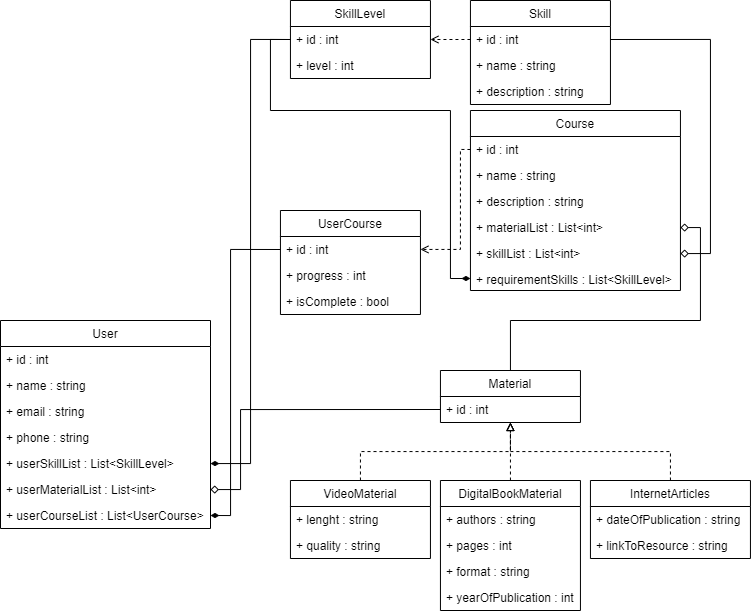

The diagram above was exported from draw.io. Its source (the exported page's mxGraphModel, read from the mxfile embedded in the PNG):
<mxGraphModel dx="973" dy="568" grid="1" gridSize="10" guides="1" tooltips="1" connect="1" arrows="1" fold="1" page="1" pageScale="1" pageWidth="827" pageHeight="1169" math="0" shadow="0">
  <root>
    <mxCell id="WIyWlLk6GJQsqaUBKTNV-0" />
    <mxCell id="WIyWlLk6GJQsqaUBKTNV-1" parent="WIyWlLk6GJQsqaUBKTNV-0" />
    <mxCell id="Kn9wc8FtWAZ-RnrEhbc3-0" style="edgeStyle=orthogonalEdgeStyle;rounded=0;orthogonalLoop=1;jettySize=auto;html=1;exitX=0.5;exitY=0;exitDx=0;exitDy=0;startArrow=none;startFill=0;endArrow=diamond;endFill=0;" edge="1" parent="WIyWlLk6GJQsqaUBKTNV-1" source="ZnSaiS3VXA3Yq_ZzPHlv-0" target="ZnSaiS3VXA3Yq_ZzPHlv-37">
      <mxGeometry relative="1" as="geometry">
        <Array as="points">
          <mxPoint x="519.94" y="380" />
          <mxPoint x="709.94" y="380" />
          <mxPoint x="709.94" y="287" />
        </Array>
      </mxGeometry>
    </mxCell>
    <mxCell id="ZnSaiS3VXA3Yq_ZzPHlv-0" value="Material" style="swimlane;fontStyle=0;childLayout=stackLayout;horizontal=1;startSize=26;fillColor=none;horizontalStack=0;resizeParent=1;resizeParentMax=0;resizeLast=0;collapsible=1;marginBottom=0;" parent="WIyWlLk6GJQsqaUBKTNV-1" vertex="1">
      <mxGeometry x="449.94" y="430" width="140" height="52" as="geometry" />
    </mxCell>
    <mxCell id="ZnSaiS3VXA3Yq_ZzPHlv-1" value="+ id : int" style="text;strokeColor=none;fillColor=none;align=left;verticalAlign=top;spacingLeft=4;spacingRight=4;overflow=hidden;rotatable=0;points=[[0,0.5],[1,0.5]];portConstraint=eastwest;" parent="ZnSaiS3VXA3Yq_ZzPHlv-0" vertex="1">
      <mxGeometry y="26" width="140" height="26" as="geometry" />
    </mxCell>
    <mxCell id="ZnSaiS3VXA3Yq_ZzPHlv-17" style="edgeStyle=orthogonalEdgeStyle;rounded=0;orthogonalLoop=1;jettySize=auto;html=1;exitX=0.5;exitY=0;exitDx=0;exitDy=0;dashed=1;endArrow=block;endFill=0;" parent="WIyWlLk6GJQsqaUBKTNV-1" source="ZnSaiS3VXA3Yq_ZzPHlv-4" target="ZnSaiS3VXA3Yq_ZzPHlv-0" edge="1">
      <mxGeometry relative="1" as="geometry" />
    </mxCell>
    <mxCell id="ZnSaiS3VXA3Yq_ZzPHlv-4" value="VideoMaterial" style="swimlane;fontStyle=0;childLayout=stackLayout;horizontal=1;startSize=26;fillColor=none;horizontalStack=0;resizeParent=1;resizeParentMax=0;resizeLast=0;collapsible=1;marginBottom=0;" parent="WIyWlLk6GJQsqaUBKTNV-1" vertex="1">
      <mxGeometry x="299.94" y="540" width="140" height="78" as="geometry" />
    </mxCell>
    <mxCell id="ZnSaiS3VXA3Yq_ZzPHlv-5" value="+ lenght : string" style="text;strokeColor=none;fillColor=none;align=left;verticalAlign=top;spacingLeft=4;spacingRight=4;overflow=hidden;rotatable=0;points=[[0,0.5],[1,0.5]];portConstraint=eastwest;" parent="ZnSaiS3VXA3Yq_ZzPHlv-4" vertex="1">
      <mxGeometry y="26" width="140" height="26" as="geometry" />
    </mxCell>
    <mxCell id="ZnSaiS3VXA3Yq_ZzPHlv-6" value="+ quality : string&#10;" style="text;strokeColor=none;fillColor=none;align=left;verticalAlign=top;spacingLeft=4;spacingRight=4;overflow=hidden;rotatable=0;points=[[0,0.5],[1,0.5]];portConstraint=eastwest;" parent="ZnSaiS3VXA3Yq_ZzPHlv-4" vertex="1">
      <mxGeometry y="52" width="140" height="26" as="geometry" />
    </mxCell>
    <mxCell id="ZnSaiS3VXA3Yq_ZzPHlv-16" style="edgeStyle=orthogonalEdgeStyle;rounded=0;orthogonalLoop=1;jettySize=auto;html=1;exitX=0.5;exitY=0;exitDx=0;exitDy=0;endArrow=block;endFill=0;dashed=1;" parent="WIyWlLk6GJQsqaUBKTNV-1" source="ZnSaiS3VXA3Yq_ZzPHlv-8" target="ZnSaiS3VXA3Yq_ZzPHlv-0" edge="1">
      <mxGeometry relative="1" as="geometry" />
    </mxCell>
    <mxCell id="ZnSaiS3VXA3Yq_ZzPHlv-8" value="DigitalBookMaterial" style="swimlane;fontStyle=0;childLayout=stackLayout;horizontal=1;startSize=26;fillColor=none;horizontalStack=0;resizeParent=1;resizeParentMax=0;resizeLast=0;collapsible=1;marginBottom=0;" parent="WIyWlLk6GJQsqaUBKTNV-1" vertex="1">
      <mxGeometry x="449.94" y="540" width="140" height="130" as="geometry" />
    </mxCell>
    <mxCell id="ZnSaiS3VXA3Yq_ZzPHlv-9" value="+ authors : string" style="text;strokeColor=none;fillColor=none;align=left;verticalAlign=top;spacingLeft=4;spacingRight=4;overflow=hidden;rotatable=0;points=[[0,0.5],[1,0.5]];portConstraint=eastwest;" parent="ZnSaiS3VXA3Yq_ZzPHlv-8" vertex="1">
      <mxGeometry y="26" width="140" height="26" as="geometry" />
    </mxCell>
    <mxCell id="ZnSaiS3VXA3Yq_ZzPHlv-10" value="+ pages : int&#10;" style="text;strokeColor=none;fillColor=none;align=left;verticalAlign=top;spacingLeft=4;spacingRight=4;overflow=hidden;rotatable=0;points=[[0,0.5],[1,0.5]];portConstraint=eastwest;" parent="ZnSaiS3VXA3Yq_ZzPHlv-8" vertex="1">
      <mxGeometry y="52" width="140" height="26" as="geometry" />
    </mxCell>
    <mxCell id="ZnSaiS3VXA3Yq_ZzPHlv-11" value="+ format : string" style="text;strokeColor=none;fillColor=none;align=left;verticalAlign=top;spacingLeft=4;spacingRight=4;overflow=hidden;rotatable=0;points=[[0,0.5],[1,0.5]];portConstraint=eastwest;" parent="ZnSaiS3VXA3Yq_ZzPHlv-8" vertex="1">
      <mxGeometry y="78" width="140" height="26" as="geometry" />
    </mxCell>
    <mxCell id="ZnSaiS3VXA3Yq_ZzPHlv-20" value="+ yearOfPublication : int&#10;" style="text;strokeColor=none;fillColor=none;align=left;verticalAlign=top;spacingLeft=4;spacingRight=4;overflow=hidden;rotatable=0;points=[[0,0.5],[1,0.5]];portConstraint=eastwest;" parent="ZnSaiS3VXA3Yq_ZzPHlv-8" vertex="1">
      <mxGeometry y="104" width="140" height="26" as="geometry" />
    </mxCell>
    <mxCell id="ZnSaiS3VXA3Yq_ZzPHlv-19" style="edgeStyle=orthogonalEdgeStyle;rounded=0;orthogonalLoop=1;jettySize=auto;html=1;exitX=0.5;exitY=0;exitDx=0;exitDy=0;dashed=1;endArrow=block;endFill=0;" parent="WIyWlLk6GJQsqaUBKTNV-1" source="ZnSaiS3VXA3Yq_ZzPHlv-12" target="ZnSaiS3VXA3Yq_ZzPHlv-0" edge="1">
      <mxGeometry relative="1" as="geometry">
        <mxPoint x="669.94" y="540" as="sourcePoint" />
      </mxGeometry>
    </mxCell>
    <mxCell id="ZnSaiS3VXA3Yq_ZzPHlv-12" value="InternetArticles" style="swimlane;fontStyle=0;childLayout=stackLayout;horizontal=1;startSize=26;fillColor=none;horizontalStack=0;resizeParent=1;resizeParentMax=0;resizeLast=0;collapsible=1;marginBottom=0;" parent="WIyWlLk6GJQsqaUBKTNV-1" vertex="1">
      <mxGeometry x="599.94" y="540" width="160" height="78" as="geometry" />
    </mxCell>
    <mxCell id="ZnSaiS3VXA3Yq_ZzPHlv-13" value="+ dateOfPublication : string&#10;" style="text;strokeColor=none;fillColor=none;align=left;verticalAlign=top;spacingLeft=4;spacingRight=4;overflow=hidden;rotatable=0;points=[[0,0.5],[1,0.5]];portConstraint=eastwest;" parent="ZnSaiS3VXA3Yq_ZzPHlv-12" vertex="1">
      <mxGeometry y="26" width="160" height="26" as="geometry" />
    </mxCell>
    <mxCell id="ZnSaiS3VXA3Yq_ZzPHlv-14" value="+ linkToResource : string" style="text;strokeColor=none;fillColor=none;align=left;verticalAlign=top;spacingLeft=4;spacingRight=4;overflow=hidden;rotatable=0;points=[[0,0.5],[1,0.5]];portConstraint=eastwest;" parent="ZnSaiS3VXA3Yq_ZzPHlv-12" vertex="1">
      <mxGeometry y="52" width="160" height="26" as="geometry" />
    </mxCell>
    <mxCell id="ZnSaiS3VXA3Yq_ZzPHlv-21" value="User" style="swimlane;fontStyle=0;childLayout=stackLayout;horizontal=1;startSize=26;fillColor=none;horizontalStack=0;resizeParent=1;resizeParentMax=0;resizeLast=0;collapsible=1;marginBottom=0;" parent="WIyWlLk6GJQsqaUBKTNV-1" vertex="1">
      <mxGeometry x="10" y="380" width="210" height="208" as="geometry" />
    </mxCell>
    <mxCell id="ZnSaiS3VXA3Yq_ZzPHlv-22" value="+ id : int" style="text;strokeColor=none;fillColor=none;align=left;verticalAlign=top;spacingLeft=4;spacingRight=4;overflow=hidden;rotatable=0;points=[[0,0.5],[1,0.5]];portConstraint=eastwest;" parent="ZnSaiS3VXA3Yq_ZzPHlv-21" vertex="1">
      <mxGeometry y="26" width="210" height="26" as="geometry" />
    </mxCell>
    <mxCell id="ZnSaiS3VXA3Yq_ZzPHlv-26" value="+ name : string&#10;" style="text;strokeColor=none;fillColor=none;align=left;verticalAlign=top;spacingLeft=4;spacingRight=4;overflow=hidden;rotatable=0;points=[[0,0.5],[1,0.5]];portConstraint=eastwest;" parent="ZnSaiS3VXA3Yq_ZzPHlv-21" vertex="1">
      <mxGeometry y="52" width="210" height="26" as="geometry" />
    </mxCell>
    <mxCell id="ZnSaiS3VXA3Yq_ZzPHlv-23" value="+ email : string" style="text;strokeColor=none;fillColor=none;align=left;verticalAlign=top;spacingLeft=4;spacingRight=4;overflow=hidden;rotatable=0;points=[[0,0.5],[1,0.5]];portConstraint=eastwest;" parent="ZnSaiS3VXA3Yq_ZzPHlv-21" vertex="1">
      <mxGeometry y="78" width="210" height="26" as="geometry" />
    </mxCell>
    <mxCell id="ZnSaiS3VXA3Yq_ZzPHlv-28" value="+ phone : string&#10;" style="text;strokeColor=none;fillColor=none;align=left;verticalAlign=top;spacingLeft=4;spacingRight=4;overflow=hidden;rotatable=0;points=[[0,0.5],[1,0.5]];portConstraint=eastwest;" parent="ZnSaiS3VXA3Yq_ZzPHlv-21" vertex="1">
      <mxGeometry y="104" width="210" height="26" as="geometry" />
    </mxCell>
    <mxCell id="ZnSaiS3VXA3Yq_ZzPHlv-27" value="+ userSkillList : List&lt;SkillLevel&gt;&#10;" style="text;strokeColor=none;fillColor=none;align=left;verticalAlign=top;spacingLeft=4;spacingRight=4;overflow=hidden;rotatable=0;points=[[0,0.5],[1,0.5]];portConstraint=eastwest;" parent="ZnSaiS3VXA3Yq_ZzPHlv-21" vertex="1">
      <mxGeometry y="130" width="210" height="26" as="geometry" />
    </mxCell>
    <mxCell id="ZnSaiS3VXA3Yq_ZzPHlv-24" value="+ userMaterialList : List&lt;int&gt;&#10;" style="text;strokeColor=none;fillColor=none;align=left;verticalAlign=top;spacingLeft=4;spacingRight=4;overflow=hidden;rotatable=0;points=[[0,0.5],[1,0.5]];portConstraint=eastwest;" parent="ZnSaiS3VXA3Yq_ZzPHlv-21" vertex="1">
      <mxGeometry y="156" width="210" height="26" as="geometry" />
    </mxCell>
    <mxCell id="ZnSaiS3VXA3Yq_ZzPHlv-25" value="+ userCourseList : List&lt;UserCourse&gt;&#10;" style="text;strokeColor=none;fillColor=none;align=left;verticalAlign=top;spacingLeft=4;spacingRight=4;overflow=hidden;rotatable=0;points=[[0,0.5],[1,0.5]];portConstraint=eastwest;" parent="ZnSaiS3VXA3Yq_ZzPHlv-21" vertex="1">
      <mxGeometry y="182" width="210" height="26" as="geometry" />
    </mxCell>
    <mxCell id="ZnSaiS3VXA3Yq_ZzPHlv-29" value="Course" style="swimlane;fontStyle=0;childLayout=stackLayout;horizontal=1;startSize=26;fillColor=none;horizontalStack=0;resizeParent=1;resizeParentMax=0;resizeLast=0;collapsible=1;marginBottom=0;" parent="WIyWlLk6GJQsqaUBKTNV-1" vertex="1">
      <mxGeometry x="479.94" y="170" width="210" height="180" as="geometry" />
    </mxCell>
    <mxCell id="ZnSaiS3VXA3Yq_ZzPHlv-30" value="+ id : int&#10;" style="text;strokeColor=none;fillColor=none;align=left;verticalAlign=top;spacingLeft=4;spacingRight=4;overflow=hidden;rotatable=0;points=[[0,0.5],[1,0.5]];portConstraint=eastwest;" parent="ZnSaiS3VXA3Yq_ZzPHlv-29" vertex="1">
      <mxGeometry y="26" width="210" height="26" as="geometry" />
    </mxCell>
    <mxCell id="ZnSaiS3VXA3Yq_ZzPHlv-31" value="+ name : string&#10;" style="text;strokeColor=none;fillColor=none;align=left;verticalAlign=top;spacingLeft=4;spacingRight=4;overflow=hidden;rotatable=0;points=[[0,0.5],[1,0.5]];portConstraint=eastwest;" parent="ZnSaiS3VXA3Yq_ZzPHlv-29" vertex="1">
      <mxGeometry y="52" width="210" height="26" as="geometry" />
    </mxCell>
    <mxCell id="ZnSaiS3VXA3Yq_ZzPHlv-38" value="+ description : string" style="text;strokeColor=none;fillColor=none;align=left;verticalAlign=top;spacingLeft=4;spacingRight=4;overflow=hidden;rotatable=0;points=[[0,0.5],[1,0.5]];portConstraint=eastwest;" parent="ZnSaiS3VXA3Yq_ZzPHlv-29" vertex="1">
      <mxGeometry y="78" width="210" height="26" as="geometry" />
    </mxCell>
    <mxCell id="ZnSaiS3VXA3Yq_ZzPHlv-37" value="+ materialList : List&lt;int&gt;" style="text;strokeColor=none;fillColor=none;align=left;verticalAlign=top;spacingLeft=4;spacingRight=4;overflow=hidden;rotatable=0;points=[[0,0.5],[1,0.5]];portConstraint=eastwest;" parent="ZnSaiS3VXA3Yq_ZzPHlv-29" vertex="1">
      <mxGeometry y="104" width="210" height="26" as="geometry" />
    </mxCell>
    <mxCell id="ZnSaiS3VXA3Yq_ZzPHlv-55" value="+ skillList : List&lt;int&gt;" style="text;strokeColor=none;fillColor=none;align=left;verticalAlign=top;spacingLeft=4;spacingRight=4;overflow=hidden;rotatable=0;points=[[0,0.5],[1,0.5]];portConstraint=eastwest;" parent="ZnSaiS3VXA3Yq_ZzPHlv-29" vertex="1">
      <mxGeometry y="130" width="210" height="26" as="geometry" />
    </mxCell>
    <mxCell id="ZnSaiS3VXA3Yq_ZzPHlv-32" value="+ requirementSkills : List&lt;SkillLevel&gt;&#10;" style="text;strokeColor=none;fillColor=none;align=left;verticalAlign=top;spacingLeft=4;spacingRight=4;overflow=hidden;rotatable=0;points=[[0,0.5],[1,0.5]];portConstraint=eastwest;" parent="ZnSaiS3VXA3Yq_ZzPHlv-29" vertex="1">
      <mxGeometry y="156" width="210" height="24" as="geometry" />
    </mxCell>
    <mxCell id="ZnSaiS3VXA3Yq_ZzPHlv-33" value="UserCourse" style="swimlane;fontStyle=0;childLayout=stackLayout;horizontal=1;startSize=26;fillColor=none;horizontalStack=0;resizeParent=1;resizeParentMax=0;resizeLast=0;collapsible=1;marginBottom=0;" parent="WIyWlLk6GJQsqaUBKTNV-1" vertex="1">
      <mxGeometry x="289.94" y="270" width="140" height="104" as="geometry" />
    </mxCell>
    <mxCell id="ZnSaiS3VXA3Yq_ZzPHlv-34" value="+ id : int" style="text;strokeColor=none;fillColor=none;align=left;verticalAlign=top;spacingLeft=4;spacingRight=4;overflow=hidden;rotatable=0;points=[[0,0.5],[1,0.5]];portConstraint=eastwest;" parent="ZnSaiS3VXA3Yq_ZzPHlv-33" vertex="1">
      <mxGeometry y="26" width="140" height="26" as="geometry" />
    </mxCell>
    <mxCell id="ZnSaiS3VXA3Yq_ZzPHlv-35" value="+ progress : int&#10;" style="text;strokeColor=none;fillColor=none;align=left;verticalAlign=top;spacingLeft=4;spacingRight=4;overflow=hidden;rotatable=0;points=[[0,0.5],[1,0.5]];portConstraint=eastwest;" parent="ZnSaiS3VXA3Yq_ZzPHlv-33" vertex="1">
      <mxGeometry y="52" width="140" height="26" as="geometry" />
    </mxCell>
    <mxCell id="ZnSaiS3VXA3Yq_ZzPHlv-36" value="+ isComplete : bool" style="text;strokeColor=none;fillColor=none;align=left;verticalAlign=top;spacingLeft=4;spacingRight=4;overflow=hidden;rotatable=0;points=[[0,0.5],[1,0.5]];portConstraint=eastwest;" parent="ZnSaiS3VXA3Yq_ZzPHlv-33" vertex="1">
      <mxGeometry y="78" width="140" height="26" as="geometry" />
    </mxCell>
    <mxCell id="ZnSaiS3VXA3Yq_ZzPHlv-41" style="edgeStyle=orthogonalEdgeStyle;rounded=0;orthogonalLoop=1;jettySize=auto;html=1;exitX=0;exitY=0.5;exitDx=0;exitDy=0;endArrow=open;endFill=0;dashed=1;" parent="WIyWlLk6GJQsqaUBKTNV-1" source="ZnSaiS3VXA3Yq_ZzPHlv-30" target="ZnSaiS3VXA3Yq_ZzPHlv-34" edge="1">
      <mxGeometry relative="1" as="geometry">
        <Array as="points">
          <mxPoint x="469.94" y="209" />
          <mxPoint x="469.94" y="309" />
        </Array>
      </mxGeometry>
    </mxCell>
    <mxCell id="ZnSaiS3VXA3Yq_ZzPHlv-42" style="edgeStyle=orthogonalEdgeStyle;rounded=0;orthogonalLoop=1;jettySize=auto;html=1;exitX=0;exitY=0.5;exitDx=0;exitDy=0;entryX=1;entryY=0.5;entryDx=0;entryDy=0;endArrow=diamondThin;endFill=1;" parent="WIyWlLk6GJQsqaUBKTNV-1" source="ZnSaiS3VXA3Yq_ZzPHlv-34" target="ZnSaiS3VXA3Yq_ZzPHlv-25" edge="1">
      <mxGeometry relative="1" as="geometry">
        <Array as="points">
          <mxPoint x="240" y="309" />
          <mxPoint x="240" y="575" />
        </Array>
      </mxGeometry>
    </mxCell>
    <mxCell id="ZnSaiS3VXA3Yq_ZzPHlv-43" style="edgeStyle=orthogonalEdgeStyle;rounded=0;orthogonalLoop=1;jettySize=auto;html=1;exitX=0;exitY=0.5;exitDx=0;exitDy=0;endArrow=diamond;endFill=0;" parent="WIyWlLk6GJQsqaUBKTNV-1" source="ZnSaiS3VXA3Yq_ZzPHlv-1" target="ZnSaiS3VXA3Yq_ZzPHlv-24" edge="1">
      <mxGeometry relative="1" as="geometry">
        <Array as="points">
          <mxPoint x="250" y="469" />
          <mxPoint x="250" y="549" />
        </Array>
      </mxGeometry>
    </mxCell>
    <mxCell id="ZnSaiS3VXA3Yq_ZzPHlv-44" value="Skill" style="swimlane;fontStyle=0;childLayout=stackLayout;horizontal=1;startSize=26;fillColor=none;horizontalStack=0;resizeParent=1;resizeParentMax=0;resizeLast=0;collapsible=1;marginBottom=0;" parent="WIyWlLk6GJQsqaUBKTNV-1" vertex="1">
      <mxGeometry x="479.94" y="60" width="140" height="104" as="geometry" />
    </mxCell>
    <mxCell id="ZnSaiS3VXA3Yq_ZzPHlv-45" value="+ id : int" style="text;strokeColor=none;fillColor=none;align=left;verticalAlign=top;spacingLeft=4;spacingRight=4;overflow=hidden;rotatable=0;points=[[0,0.5],[1,0.5]];portConstraint=eastwest;" parent="ZnSaiS3VXA3Yq_ZzPHlv-44" vertex="1">
      <mxGeometry y="26" width="140" height="26" as="geometry" />
    </mxCell>
    <mxCell id="ZnSaiS3VXA3Yq_ZzPHlv-46" value="+ name : string" style="text;strokeColor=none;fillColor=none;align=left;verticalAlign=top;spacingLeft=4;spacingRight=4;overflow=hidden;rotatable=0;points=[[0,0.5],[1,0.5]];portConstraint=eastwest;" parent="ZnSaiS3VXA3Yq_ZzPHlv-44" vertex="1">
      <mxGeometry y="52" width="140" height="26" as="geometry" />
    </mxCell>
    <mxCell id="ZnSaiS3VXA3Yq_ZzPHlv-47" value="+ description : string" style="text;strokeColor=none;fillColor=none;align=left;verticalAlign=top;spacingLeft=4;spacingRight=4;overflow=hidden;rotatable=0;points=[[0,0.5],[1,0.5]];portConstraint=eastwest;" parent="ZnSaiS3VXA3Yq_ZzPHlv-44" vertex="1">
      <mxGeometry y="78" width="140" height="26" as="geometry" />
    </mxCell>
    <mxCell id="ZnSaiS3VXA3Yq_ZzPHlv-48" value="SkillLevel" style="swimlane;fontStyle=0;childLayout=stackLayout;horizontal=1;startSize=26;fillColor=none;horizontalStack=0;resizeParent=1;resizeParentMax=0;resizeLast=0;collapsible=1;marginBottom=0;" parent="WIyWlLk6GJQsqaUBKTNV-1" vertex="1">
      <mxGeometry x="299.94" y="60" width="140" height="78" as="geometry" />
    </mxCell>
    <mxCell id="ZnSaiS3VXA3Yq_ZzPHlv-49" value="+ id : int" style="text;strokeColor=none;fillColor=none;align=left;verticalAlign=top;spacingLeft=4;spacingRight=4;overflow=hidden;rotatable=0;points=[[0,0.5],[1,0.5]];portConstraint=eastwest;" parent="ZnSaiS3VXA3Yq_ZzPHlv-48" vertex="1">
      <mxGeometry y="26" width="140" height="26" as="geometry" />
    </mxCell>
    <mxCell id="ZnSaiS3VXA3Yq_ZzPHlv-50" value="+ level : int" style="text;strokeColor=none;fillColor=none;align=left;verticalAlign=top;spacingLeft=4;spacingRight=4;overflow=hidden;rotatable=0;points=[[0,0.5],[1,0.5]];portConstraint=eastwest;" parent="ZnSaiS3VXA3Yq_ZzPHlv-48" vertex="1">
      <mxGeometry y="52" width="140" height="26" as="geometry" />
    </mxCell>
    <mxCell id="ZnSaiS3VXA3Yq_ZzPHlv-52" style="edgeStyle=orthogonalEdgeStyle;rounded=0;orthogonalLoop=1;jettySize=auto;html=1;exitX=1;exitY=0.5;exitDx=0;exitDy=0;endArrow=diamond;endFill=0;" parent="WIyWlLk6GJQsqaUBKTNV-1" source="ZnSaiS3VXA3Yq_ZzPHlv-45" target="ZnSaiS3VXA3Yq_ZzPHlv-55" edge="1">
      <mxGeometry relative="1" as="geometry">
        <Array as="points">
          <mxPoint x="719.94" y="99" />
          <mxPoint x="719.94" y="313" />
        </Array>
      </mxGeometry>
    </mxCell>
    <mxCell id="ZnSaiS3VXA3Yq_ZzPHlv-53" style="edgeStyle=orthogonalEdgeStyle;rounded=0;orthogonalLoop=1;jettySize=auto;html=1;exitX=0;exitY=0.5;exitDx=0;exitDy=0;entryX=1;entryY=0.5;entryDx=0;entryDy=0;endArrow=open;endFill=0;dashed=1;" parent="WIyWlLk6GJQsqaUBKTNV-1" source="ZnSaiS3VXA3Yq_ZzPHlv-45" target="ZnSaiS3VXA3Yq_ZzPHlv-49" edge="1">
      <mxGeometry relative="1" as="geometry" />
    </mxCell>
    <mxCell id="ZnSaiS3VXA3Yq_ZzPHlv-54" style="edgeStyle=orthogonalEdgeStyle;rounded=0;orthogonalLoop=1;jettySize=auto;html=1;exitX=0;exitY=0.5;exitDx=0;exitDy=0;endArrow=diamondThin;endFill=1;startArrow=none;startFill=0;" parent="WIyWlLk6GJQsqaUBKTNV-1" source="ZnSaiS3VXA3Yq_ZzPHlv-49" target="ZnSaiS3VXA3Yq_ZzPHlv-27" edge="1">
      <mxGeometry relative="1" as="geometry">
        <Array as="points">
          <mxPoint x="260" y="99" />
          <mxPoint x="260" y="523" />
        </Array>
      </mxGeometry>
    </mxCell>
    <mxCell id="ZnSaiS3VXA3Yq_ZzPHlv-56" style="edgeStyle=orthogonalEdgeStyle;rounded=0;orthogonalLoop=1;jettySize=auto;html=1;exitX=0;exitY=0.5;exitDx=0;exitDy=0;endArrow=diamondThin;endFill=1;" parent="WIyWlLk6GJQsqaUBKTNV-1" source="ZnSaiS3VXA3Yq_ZzPHlv-49" target="ZnSaiS3VXA3Yq_ZzPHlv-32" edge="1">
      <mxGeometry relative="1" as="geometry">
        <mxPoint x="479.94" y="330" as="targetPoint" />
        <Array as="points">
          <mxPoint x="279.94" y="99" />
          <mxPoint x="279.94" y="170" />
          <mxPoint x="459.94" y="170" />
          <mxPoint x="459.94" y="338" />
        </Array>
      </mxGeometry>
    </mxCell>
  </root>
</mxGraphModel>